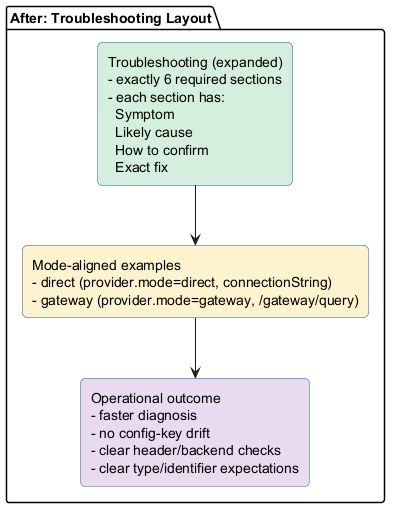

The diagram above was rendered by PlantUML. Its source (embedded in the PNG):
@startuml
skinparam backgroundColor #FFFFFF
skinparam shadowing false
skinparam rectangle {
  RoundCorner 10
  BorderColor #1F618D
}

package "After: Troubleshooting Layout" {
  rectangle "Troubleshooting (expanded)\n- exactly 6 required sections\n- each section has:\n  Symptom\n  Likely cause\n  How to confirm\n  Exact fix" as T2 #D4EFDF

  rectangle "Mode-aligned examples\n- direct (provider.mode=direct, connectionString)\n- gateway (provider.mode=gateway, /gateway/query)" as E2 #FCF3CF

  rectangle "Operational outcome\n- faster diagnosis\n- no config-key drift\n- clear header/backend checks\n- clear type/identifier expectations" as O2 #E8DAEF
}

T2 --> E2
E2 --> O2

@enduml